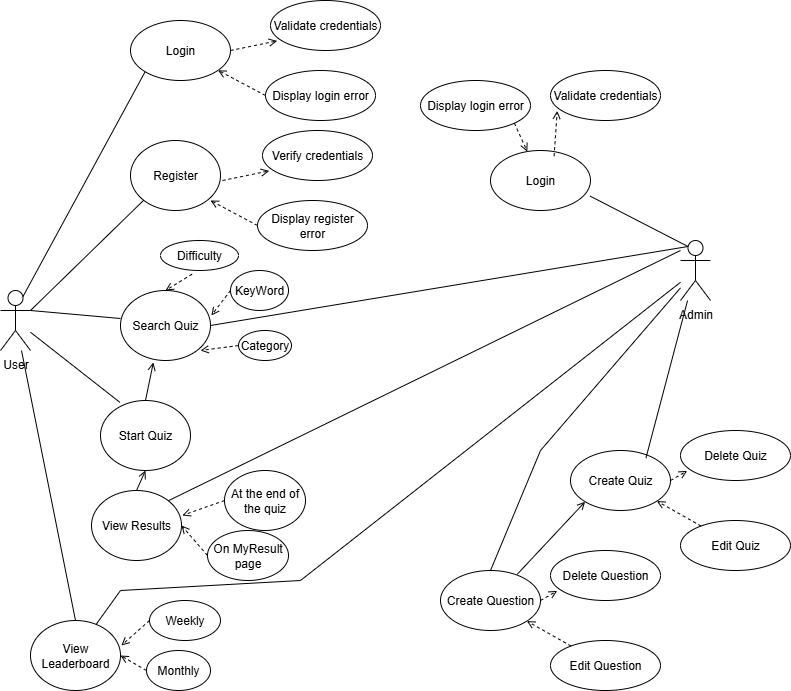

The diagram above was exported from draw.io. Its source (the exported page's mxGraphModel, read from the mxfile embedded in the PNG):
<mxGraphModel dx="925" dy="540" grid="1" gridSize="10" guides="1" tooltips="1" connect="1" arrows="1" fold="1" page="1" pageScale="1" pageWidth="850" pageHeight="1100" math="0" shadow="0">
  <root>
    <mxCell id="0" />
    <mxCell id="1" parent="0" />
    <mxCell id="MAzk6p2H0ZUDdWJuTTcR-1" value="User" style="shape=umlActor;verticalLabelPosition=bottom;verticalAlign=top;html=1;outlineConnect=0;" vertex="1" parent="1">
      <mxGeometry x="50" y="670" width="30" height="60" as="geometry" />
    </mxCell>
    <mxCell id="MAzk6p2H0ZUDdWJuTTcR-2" value="Admin&lt;div&gt;&lt;br&gt;&lt;/div&gt;" style="shape=umlActor;verticalLabelPosition=bottom;verticalAlign=top;html=1;outlineConnect=0;" vertex="1" parent="1">
      <mxGeometry x="730" y="620" width="30" height="60" as="geometry" />
    </mxCell>
    <mxCell id="MAzk6p2H0ZUDdWJuTTcR-3" value="Login" style="ellipse;whiteSpace=wrap;html=1;" vertex="1" parent="1">
      <mxGeometry x="180" y="400" width="100" height="60" as="geometry" />
    </mxCell>
    <mxCell id="MAzk6p2H0ZUDdWJuTTcR-4" value="Register" style="ellipse;whiteSpace=wrap;html=1;" vertex="1" parent="1">
      <mxGeometry x="180" y="520" width="90" height="70" as="geometry" />
    </mxCell>
    <mxCell id="MAzk6p2H0ZUDdWJuTTcR-5" value="Validate credentials" style="ellipse;whiteSpace=wrap;html=1;" vertex="1" parent="1">
      <mxGeometry x="320" y="380" width="110" height="50" as="geometry" />
    </mxCell>
    <mxCell id="MAzk6p2H0ZUDdWJuTTcR-6" value="Display login error" style="ellipse;whiteSpace=wrap;html=1;" vertex="1" parent="1">
      <mxGeometry x="315" y="450" width="110" height="50" as="geometry" />
    </mxCell>
    <mxCell id="MAzk6p2H0ZUDdWJuTTcR-9" value="" style="endArrow=none;html=1;rounded=0;entryX=0;entryY=1;entryDx=0;entryDy=0;exitX=0.75;exitY=0.1;exitDx=0;exitDy=0;exitPerimeter=0;" edge="1" parent="1" source="MAzk6p2H0ZUDdWJuTTcR-1" target="MAzk6p2H0ZUDdWJuTTcR-3">
      <mxGeometry width="50" height="50" relative="1" as="geometry">
        <mxPoint x="400" y="560" as="sourcePoint" />
        <mxPoint x="450" y="510" as="targetPoint" />
      </mxGeometry>
    </mxCell>
    <mxCell id="MAzk6p2H0ZUDdWJuTTcR-10" value="" style="endArrow=none;html=1;rounded=0;exitX=1;exitY=0.3333333333333333;exitDx=0;exitDy=0;exitPerimeter=0;entryX=0;entryY=1;entryDx=0;entryDy=0;" edge="1" parent="1" source="MAzk6p2H0ZUDdWJuTTcR-1" target="MAzk6p2H0ZUDdWJuTTcR-4">
      <mxGeometry width="50" height="50" relative="1" as="geometry">
        <mxPoint x="400" y="560" as="sourcePoint" />
        <mxPoint x="450" y="510" as="targetPoint" />
      </mxGeometry>
    </mxCell>
    <mxCell id="MAzk6p2H0ZUDdWJuTTcR-11" value="" style="edgeStyle=none;orthogonalLoop=1;jettySize=auto;html=1;rounded=0;exitX=1;exitY=0.5;exitDx=0;exitDy=0;entryX=0.061;entryY=0.808;entryDx=0;entryDy=0;entryPerimeter=0;dashed=1;endArrow=open;endFill=0;" edge="1" parent="1" source="MAzk6p2H0ZUDdWJuTTcR-3" target="MAzk6p2H0ZUDdWJuTTcR-5">
      <mxGeometry width="80" relative="1" as="geometry">
        <mxPoint x="520" y="610" as="sourcePoint" />
        <mxPoint x="600" y="610" as="targetPoint" />
        <Array as="points" />
      </mxGeometry>
    </mxCell>
    <mxCell id="MAzk6p2H0ZUDdWJuTTcR-13" value="" style="edgeStyle=none;orthogonalLoop=1;jettySize=auto;html=1;rounded=0;exitX=0;exitY=0.5;exitDx=0;exitDy=0;dashed=1;endArrow=open;endFill=0;" edge="1" parent="1" source="MAzk6p2H0ZUDdWJuTTcR-6" target="MAzk6p2H0ZUDdWJuTTcR-3">
      <mxGeometry width="80" relative="1" as="geometry">
        <mxPoint x="440" y="560" as="sourcePoint" />
        <mxPoint x="487" y="550" as="targetPoint" />
        <Array as="points" />
      </mxGeometry>
    </mxCell>
    <mxCell id="MAzk6p2H0ZUDdWJuTTcR-14" value="Verify credentials" style="ellipse;whiteSpace=wrap;html=1;" vertex="1" parent="1">
      <mxGeometry x="312" y="510" width="110" height="50" as="geometry" />
    </mxCell>
    <mxCell id="MAzk6p2H0ZUDdWJuTTcR-15" value="Display register error" style="ellipse;whiteSpace=wrap;html=1;" vertex="1" parent="1">
      <mxGeometry x="307" y="580" width="110" height="50" as="geometry" />
    </mxCell>
    <mxCell id="MAzk6p2H0ZUDdWJuTTcR-16" value="" style="edgeStyle=none;orthogonalLoop=1;jettySize=auto;html=1;rounded=0;exitX=1;exitY=0.5;exitDx=0;exitDy=0;entryX=0.061;entryY=0.808;entryDx=0;entryDy=0;entryPerimeter=0;dashed=1;endArrow=open;endFill=0;" edge="1" parent="1" target="MAzk6p2H0ZUDdWJuTTcR-14">
      <mxGeometry width="80" relative="1" as="geometry">
        <mxPoint x="272" y="560" as="sourcePoint" />
        <mxPoint x="592" y="740" as="targetPoint" />
        <Array as="points" />
      </mxGeometry>
    </mxCell>
    <mxCell id="MAzk6p2H0ZUDdWJuTTcR-17" value="" style="edgeStyle=none;orthogonalLoop=1;jettySize=auto;html=1;rounded=0;exitX=0;exitY=0.5;exitDx=0;exitDy=0;dashed=1;endArrow=open;endFill=0;" edge="1" parent="1" source="MAzk6p2H0ZUDdWJuTTcR-15">
      <mxGeometry width="80" relative="1" as="geometry">
        <mxPoint x="432" y="690" as="sourcePoint" />
        <mxPoint x="260" y="580" as="targetPoint" />
        <Array as="points" />
      </mxGeometry>
    </mxCell>
    <mxCell id="MAzk6p2H0ZUDdWJuTTcR-18" value="Search Quiz" style="ellipse;whiteSpace=wrap;html=1;" vertex="1" parent="1">
      <mxGeometry x="170" y="670" width="90" height="70" as="geometry" />
    </mxCell>
    <mxCell id="MAzk6p2H0ZUDdWJuTTcR-19" value="KeyWord" style="ellipse;whiteSpace=wrap;html=1;" vertex="1" parent="1">
      <mxGeometry x="280" y="650" width="58" height="40" as="geometry" />
    </mxCell>
    <mxCell id="MAzk6p2H0ZUDdWJuTTcR-20" value="Category" style="ellipse;whiteSpace=wrap;html=1;" vertex="1" parent="1">
      <mxGeometry x="288" y="710" width="53" height="30" as="geometry" />
    </mxCell>
    <mxCell id="MAzk6p2H0ZUDdWJuTTcR-21" value="" style="edgeStyle=none;orthogonalLoop=1;jettySize=auto;html=1;rounded=0;exitX=0;exitY=0.5;exitDx=0;exitDy=0;dashed=1;endArrow=open;endFill=0;entryX=1.01;entryY=0.356;entryDx=0;entryDy=0;entryPerimeter=0;" edge="1" parent="1" target="MAzk6p2H0ZUDdWJuTTcR-18" source="MAzk6p2H0ZUDdWJuTTcR-19">
      <mxGeometry width="80" relative="1" as="geometry">
        <mxPoint x="262" y="710" as="sourcePoint" />
        <mxPoint x="300" y="720" as="targetPoint" />
        <Array as="points" />
      </mxGeometry>
    </mxCell>
    <mxCell id="MAzk6p2H0ZUDdWJuTTcR-22" value="" style="edgeStyle=none;orthogonalLoop=1;jettySize=auto;html=1;rounded=0;exitX=0;exitY=0.5;exitDx=0;exitDy=0;dashed=1;endArrow=open;endFill=0;" edge="1" parent="1" source="MAzk6p2H0ZUDdWJuTTcR-20">
      <mxGeometry width="80" relative="1" as="geometry">
        <mxPoint x="422" y="840" as="sourcePoint" />
        <mxPoint x="250" y="730" as="targetPoint" />
        <Array as="points" />
      </mxGeometry>
    </mxCell>
    <mxCell id="MAzk6p2H0ZUDdWJuTTcR-23" value="Difficulty" style="ellipse;whiteSpace=wrap;html=1;" vertex="1" parent="1">
      <mxGeometry x="210" y="620" width="78" height="30" as="geometry" />
    </mxCell>
    <mxCell id="MAzk6p2H0ZUDdWJuTTcR-24" value="" style="edgeStyle=none;orthogonalLoop=1;jettySize=auto;html=1;rounded=0;exitX=0.404;exitY=1.123;exitDx=0;exitDy=0;dashed=1;endArrow=open;endFill=0;entryX=0.5;entryY=0;entryDx=0;entryDy=0;exitPerimeter=0;" edge="1" parent="1" source="MAzk6p2H0ZUDdWJuTTcR-23" target="MAzk6p2H0ZUDdWJuTTcR-18">
      <mxGeometry width="80" relative="1" as="geometry">
        <mxPoint x="317" y="720" as="sourcePoint" />
        <mxPoint x="145" y="610" as="targetPoint" />
        <Array as="points" />
      </mxGeometry>
    </mxCell>
    <mxCell id="MAzk6p2H0ZUDdWJuTTcR-25" value="" style="endArrow=none;html=1;rounded=0;exitX=1;exitY=0.3333333333333333;exitDx=0;exitDy=0;exitPerimeter=0;entryX=0;entryY=0.4;entryDx=0;entryDy=0;entryPerimeter=0;" edge="1" parent="1" source="MAzk6p2H0ZUDdWJuTTcR-1" target="MAzk6p2H0ZUDdWJuTTcR-18">
      <mxGeometry width="50" height="50" relative="1" as="geometry">
        <mxPoint x="120" y="780" as="sourcePoint" />
        <mxPoint x="170" y="730" as="targetPoint" />
      </mxGeometry>
    </mxCell>
    <mxCell id="MAzk6p2H0ZUDdWJuTTcR-26" value="Start Quiz" style="ellipse;whiteSpace=wrap;html=1;" vertex="1" parent="1">
      <mxGeometry x="150" y="780" width="90" height="70" as="geometry" />
    </mxCell>
    <mxCell id="MAzk6p2H0ZUDdWJuTTcR-31" value="" style="edgeStyle=none;orthogonalLoop=1;jettySize=auto;html=1;rounded=0;endArrow=open;endFill=0;entryX=0.365;entryY=1.028;entryDx=0;entryDy=0;entryPerimeter=0;exitX=0.5;exitY=0;exitDx=0;exitDy=0;" edge="1" parent="1" target="MAzk6p2H0ZUDdWJuTTcR-18" source="MAzk6p2H0ZUDdWJuTTcR-26">
      <mxGeometry width="80" relative="1" as="geometry">
        <mxPoint x="200" y="810" as="sourcePoint" />
        <mxPoint x="116" y="760" as="targetPoint" />
        <Array as="points" />
      </mxGeometry>
    </mxCell>
    <mxCell id="MAzk6p2H0ZUDdWJuTTcR-32" value="" style="endArrow=none;html=1;rounded=0;entryX=0.217;entryY=0.028;entryDx=0;entryDy=0;entryPerimeter=0;" edge="1" parent="1" source="MAzk6p2H0ZUDdWJuTTcR-1" target="MAzk6p2H0ZUDdWJuTTcR-26">
      <mxGeometry width="50" height="50" relative="1" as="geometry">
        <mxPoint x="310" y="790" as="sourcePoint" />
        <mxPoint x="360" y="740" as="targetPoint" />
      </mxGeometry>
    </mxCell>
    <mxCell id="MAzk6p2H0ZUDdWJuTTcR-33" value="View Results" style="ellipse;whiteSpace=wrap;html=1;" vertex="1" parent="1">
      <mxGeometry x="141" y="870" width="90" height="70" as="geometry" />
    </mxCell>
    <mxCell id="MAzk6p2H0ZUDdWJuTTcR-34" value="At the end of the quiz" style="ellipse;whiteSpace=wrap;html=1;" vertex="1" parent="1">
      <mxGeometry x="274" y="850" width="81" height="60" as="geometry" />
    </mxCell>
    <mxCell id="MAzk6p2H0ZUDdWJuTTcR-35" value="On MyResult page" style="ellipse;whiteSpace=wrap;html=1;" vertex="1" parent="1">
      <mxGeometry x="257" y="910" width="81" height="50" as="geometry" />
    </mxCell>
    <mxCell id="MAzk6p2H0ZUDdWJuTTcR-36" value="" style="edgeStyle=none;orthogonalLoop=1;jettySize=auto;html=1;rounded=0;exitX=0;exitY=0.5;exitDx=0;exitDy=0;dashed=1;endArrow=open;endFill=0;entryX=1.01;entryY=0.356;entryDx=0;entryDy=0;entryPerimeter=0;" edge="1" parent="1" source="MAzk6p2H0ZUDdWJuTTcR-34" target="MAzk6p2H0ZUDdWJuTTcR-33">
      <mxGeometry width="80" relative="1" as="geometry">
        <mxPoint x="236.5" y="950" as="sourcePoint" />
        <mxPoint x="274.5" y="960" as="targetPoint" />
        <Array as="points" />
      </mxGeometry>
    </mxCell>
    <mxCell id="MAzk6p2H0ZUDdWJuTTcR-37" value="" style="edgeStyle=none;orthogonalLoop=1;jettySize=auto;html=1;rounded=0;exitX=0;exitY=0.5;exitDx=0;exitDy=0;dashed=1;endArrow=open;endFill=0;entryX=1;entryY=0.5;entryDx=0;entryDy=0;" edge="1" parent="1" source="MAzk6p2H0ZUDdWJuTTcR-35" target="MAzk6p2H0ZUDdWJuTTcR-33">
      <mxGeometry width="80" relative="1" as="geometry">
        <mxPoint x="396.5" y="1080" as="sourcePoint" />
        <mxPoint x="224.5" y="970" as="targetPoint" />
        <Array as="points" />
      </mxGeometry>
    </mxCell>
    <mxCell id="MAzk6p2H0ZUDdWJuTTcR-38" value="" style="edgeStyle=none;orthogonalLoop=1;jettySize=auto;html=1;rounded=0;endArrow=open;endFill=0;entryX=0.5;entryY=1;entryDx=0;entryDy=0;exitX=0.5;exitY=0;exitDx=0;exitDy=0;" edge="1" parent="1" source="MAzk6p2H0ZUDdWJuTTcR-33" target="MAzk6p2H0ZUDdWJuTTcR-26">
      <mxGeometry width="80" relative="1" as="geometry">
        <mxPoint x="240" y="868" as="sourcePoint" />
        <mxPoint x="257" y="790" as="targetPoint" />
        <Array as="points" />
      </mxGeometry>
    </mxCell>
    <mxCell id="MAzk6p2H0ZUDdWJuTTcR-39" value="View Leaderboard" style="ellipse;whiteSpace=wrap;html=1;" vertex="1" parent="1">
      <mxGeometry x="80" y="1000" width="90" height="70" as="geometry" />
    </mxCell>
    <mxCell id="MAzk6p2H0ZUDdWJuTTcR-40" value="Monthly" style="ellipse;whiteSpace=wrap;html=1;" vertex="1" parent="1">
      <mxGeometry x="196" y="1030" width="64" height="40" as="geometry" />
    </mxCell>
    <mxCell id="MAzk6p2H0ZUDdWJuTTcR-41" value="" style="edgeStyle=none;orthogonalLoop=1;jettySize=auto;html=1;rounded=0;exitX=0;exitY=0.5;exitDx=0;exitDy=0;dashed=1;endArrow=open;endFill=0;entryX=1.01;entryY=0.356;entryDx=0;entryDy=0;entryPerimeter=0;" edge="1" parent="1" target="MAzk6p2H0ZUDdWJuTTcR-39" source="MAzk6p2H0ZUDdWJuTTcR-44">
      <mxGeometry width="80" relative="1" as="geometry">
        <mxPoint x="188" y="990" as="sourcePoint" />
        <mxPoint x="213.5" y="1090" as="targetPoint" />
        <Array as="points" />
      </mxGeometry>
    </mxCell>
    <mxCell id="MAzk6p2H0ZUDdWJuTTcR-42" value="" style="edgeStyle=none;orthogonalLoop=1;jettySize=auto;html=1;rounded=0;exitX=0;exitY=0.5;exitDx=0;exitDy=0;dashed=1;endArrow=open;endFill=0;entryX=1;entryY=0.5;entryDx=0;entryDy=0;" edge="1" parent="1" source="MAzk6p2H0ZUDdWJuTTcR-40" target="MAzk6p2H0ZUDdWJuTTcR-39">
      <mxGeometry width="80" relative="1" as="geometry">
        <mxPoint x="335.5" y="1210" as="sourcePoint" />
        <mxPoint x="163.5" y="1100" as="targetPoint" />
        <Array as="points" />
      </mxGeometry>
    </mxCell>
    <mxCell id="MAzk6p2H0ZUDdWJuTTcR-43" value="" style="edgeStyle=none;orthogonalLoop=1;jettySize=auto;html=1;rounded=0;endArrow=none;endFill=0;exitX=0.5;exitY=0;exitDx=0;exitDy=0;" edge="1" parent="1" source="MAzk6p2H0ZUDdWJuTTcR-39" target="MAzk6p2H0ZUDdWJuTTcR-1">
      <mxGeometry width="80" relative="1" as="geometry">
        <mxPoint x="179" y="998" as="sourcePoint" />
        <mxPoint x="80" y="931" as="targetPoint" />
        <Array as="points" />
      </mxGeometry>
    </mxCell>
    <mxCell id="MAzk6p2H0ZUDdWJuTTcR-44" value="Weekly" style="ellipse;whiteSpace=wrap;html=1;" vertex="1" parent="1">
      <mxGeometry x="199" y="980" width="71" height="40" as="geometry" />
    </mxCell>
    <mxCell id="MAzk6p2H0ZUDdWJuTTcR-45" value="Login" style="ellipse;whiteSpace=wrap;html=1;" vertex="1" parent="1">
      <mxGeometry x="540" y="530" width="100" height="60" as="geometry" />
    </mxCell>
    <mxCell id="MAzk6p2H0ZUDdWJuTTcR-46" value="Validate credentials" style="ellipse;whiteSpace=wrap;html=1;" vertex="1" parent="1">
      <mxGeometry x="600" y="450" width="110" height="50" as="geometry" />
    </mxCell>
    <mxCell id="MAzk6p2H0ZUDdWJuTTcR-47" value="Display login error" style="ellipse;whiteSpace=wrap;html=1;" vertex="1" parent="1">
      <mxGeometry x="470" y="460" width="110" height="50" as="geometry" />
    </mxCell>
    <mxCell id="MAzk6p2H0ZUDdWJuTTcR-48" value="" style="edgeStyle=none;orthogonalLoop=1;jettySize=auto;html=1;rounded=0;exitX=0.636;exitY=0.095;exitDx=0;exitDy=0;entryX=0.061;entryY=0.808;entryDx=0;entryDy=0;entryPerimeter=0;dashed=1;endArrow=open;endFill=0;exitPerimeter=0;" edge="1" parent="1" source="MAzk6p2H0ZUDdWJuTTcR-45" target="MAzk6p2H0ZUDdWJuTTcR-46">
      <mxGeometry width="80" relative="1" as="geometry">
        <mxPoint x="880" y="740" as="sourcePoint" />
        <mxPoint x="960" y="740" as="targetPoint" />
        <Array as="points" />
      </mxGeometry>
    </mxCell>
    <mxCell id="MAzk6p2H0ZUDdWJuTTcR-49" value="" style="edgeStyle=none;orthogonalLoop=1;jettySize=auto;html=1;rounded=0;exitX=1;exitY=1;exitDx=0;exitDy=0;dashed=1;endArrow=open;endFill=0;" edge="1" parent="1" source="MAzk6p2H0ZUDdWJuTTcR-47" target="MAzk6p2H0ZUDdWJuTTcR-45">
      <mxGeometry width="80" relative="1" as="geometry">
        <mxPoint x="800" y="690" as="sourcePoint" />
        <mxPoint x="847" y="680" as="targetPoint" />
        <Array as="points" />
      </mxGeometry>
    </mxCell>
    <mxCell id="MAzk6p2H0ZUDdWJuTTcR-50" value="" style="endArrow=none;html=1;rounded=0;entryX=0.997;entryY=0.761;entryDx=0;entryDy=0;entryPerimeter=0;exitX=0.25;exitY=0.1;exitDx=0;exitDy=0;exitPerimeter=0;" edge="1" parent="1" source="MAzk6p2H0ZUDdWJuTTcR-2" target="MAzk6p2H0ZUDdWJuTTcR-45">
      <mxGeometry width="50" height="50" relative="1" as="geometry">
        <mxPoint x="460" y="670" as="sourcePoint" />
        <mxPoint x="510" y="620" as="targetPoint" />
      </mxGeometry>
    </mxCell>
    <mxCell id="MAzk6p2H0ZUDdWJuTTcR-51" value="" style="endArrow=none;html=1;rounded=0;entryX=0.25;entryY=0.1;entryDx=0;entryDy=0;entryPerimeter=0;exitX=1;exitY=0.5;exitDx=0;exitDy=0;" edge="1" parent="1" source="MAzk6p2H0ZUDdWJuTTcR-18" target="MAzk6p2H0ZUDdWJuTTcR-2">
      <mxGeometry width="50" height="50" relative="1" as="geometry">
        <mxPoint x="460" y="790" as="sourcePoint" />
        <mxPoint x="510" y="740" as="targetPoint" />
      </mxGeometry>
    </mxCell>
    <mxCell id="MAzk6p2H0ZUDdWJuTTcR-52" value="" style="endArrow=none;html=1;rounded=0;exitX=1;exitY=0;exitDx=0;exitDy=0;" edge="1" parent="1" source="MAzk6p2H0ZUDdWJuTTcR-33">
      <mxGeometry width="50" height="50" relative="1" as="geometry">
        <mxPoint x="460" y="900" as="sourcePoint" />
        <mxPoint x="730" y="630" as="targetPoint" />
      </mxGeometry>
    </mxCell>
    <mxCell id="MAzk6p2H0ZUDdWJuTTcR-53" value="" style="endArrow=none;html=1;rounded=0;exitX=0.729;exitY=0.056;exitDx=0;exitDy=0;exitPerimeter=0;" edge="1" parent="1" source="MAzk6p2H0ZUDdWJuTTcR-39" target="MAzk6p2H0ZUDdWJuTTcR-2">
      <mxGeometry width="50" height="50" relative="1" as="geometry">
        <mxPoint x="150" y="980" as="sourcePoint" />
        <mxPoint x="510" y="850" as="targetPoint" />
        <Array as="points">
          <mxPoint x="170" y="970" />
          <mxPoint x="350" y="960" />
        </Array>
      </mxGeometry>
    </mxCell>
    <mxCell id="MAzk6p2H0ZUDdWJuTTcR-54" value="Create Quiz" style="ellipse;whiteSpace=wrap;html=1;" vertex="1" parent="1">
      <mxGeometry x="620" y="830" width="100" height="60" as="geometry" />
    </mxCell>
    <mxCell id="MAzk6p2H0ZUDdWJuTTcR-55" value="Delete Quiz" style="ellipse;whiteSpace=wrap;html=1;" vertex="1" parent="1">
      <mxGeometry x="730" y="810" width="110" height="50" as="geometry" />
    </mxCell>
    <mxCell id="MAzk6p2H0ZUDdWJuTTcR-56" value="Edit Quiz" style="ellipse;whiteSpace=wrap;html=1;" vertex="1" parent="1">
      <mxGeometry x="730" y="900" width="110" height="50" as="geometry" />
    </mxCell>
    <mxCell id="MAzk6p2H0ZUDdWJuTTcR-57" value="" style="edgeStyle=none;orthogonalLoop=1;jettySize=auto;html=1;rounded=0;exitX=1;exitY=0.5;exitDx=0;exitDy=0;entryX=0.061;entryY=0.808;entryDx=0;entryDy=0;entryPerimeter=0;dashed=1;endArrow=open;endFill=0;" edge="1" parent="1" source="MAzk6p2H0ZUDdWJuTTcR-54" target="MAzk6p2H0ZUDdWJuTTcR-55">
      <mxGeometry width="80" relative="1" as="geometry">
        <mxPoint x="980" y="1060" as="sourcePoint" />
        <mxPoint x="1060" y="1060" as="targetPoint" />
        <Array as="points" />
      </mxGeometry>
    </mxCell>
    <mxCell id="MAzk6p2H0ZUDdWJuTTcR-58" value="" style="edgeStyle=none;orthogonalLoop=1;jettySize=auto;html=1;rounded=0;dashed=1;endArrow=open;endFill=0;" edge="1" parent="1" source="MAzk6p2H0ZUDdWJuTTcR-56" target="MAzk6p2H0ZUDdWJuTTcR-54">
      <mxGeometry width="80" relative="1" as="geometry">
        <mxPoint x="900" y="1010" as="sourcePoint" />
        <mxPoint x="947" y="1000" as="targetPoint" />
        <Array as="points" />
      </mxGeometry>
    </mxCell>
    <mxCell id="MAzk6p2H0ZUDdWJuTTcR-59" value="" style="endArrow=none;html=1;rounded=0;exitX=0.754;exitY=0.127;exitDx=0;exitDy=0;exitPerimeter=0;" edge="1" parent="1" source="MAzk6p2H0ZUDdWJuTTcR-54" target="MAzk6p2H0ZUDdWJuTTcR-2">
      <mxGeometry width="50" height="50" relative="1" as="geometry">
        <mxPoint x="580" y="1020" as="sourcePoint" />
        <mxPoint x="1092" y="770" as="targetPoint" />
      </mxGeometry>
    </mxCell>
    <mxCell id="MAzk6p2H0ZUDdWJuTTcR-60" value="Create Question" style="ellipse;whiteSpace=wrap;html=1;" vertex="1" parent="1">
      <mxGeometry x="490" y="950" width="100" height="60" as="geometry" />
    </mxCell>
    <mxCell id="MAzk6p2H0ZUDdWJuTTcR-61" value="Delete Question" style="ellipse;whiteSpace=wrap;html=1;" vertex="1" parent="1">
      <mxGeometry x="600" y="930" width="110" height="50" as="geometry" />
    </mxCell>
    <mxCell id="MAzk6p2H0ZUDdWJuTTcR-62" value="Edit Question" style="ellipse;whiteSpace=wrap;html=1;" vertex="1" parent="1">
      <mxGeometry x="600" y="1020" width="110" height="50" as="geometry" />
    </mxCell>
    <mxCell id="MAzk6p2H0ZUDdWJuTTcR-63" value="" style="edgeStyle=none;orthogonalLoop=1;jettySize=auto;html=1;rounded=0;exitX=1;exitY=0.5;exitDx=0;exitDy=0;entryX=0.061;entryY=0.808;entryDx=0;entryDy=0;entryPerimeter=0;dashed=1;endArrow=open;endFill=0;" edge="1" parent="1" source="MAzk6p2H0ZUDdWJuTTcR-60" target="MAzk6p2H0ZUDdWJuTTcR-61">
      <mxGeometry width="80" relative="1" as="geometry">
        <mxPoint x="850" y="1180" as="sourcePoint" />
        <mxPoint x="930" y="1180" as="targetPoint" />
        <Array as="points" />
      </mxGeometry>
    </mxCell>
    <mxCell id="MAzk6p2H0ZUDdWJuTTcR-64" value="" style="edgeStyle=none;orthogonalLoop=1;jettySize=auto;html=1;rounded=0;dashed=1;endArrow=open;endFill=0;" edge="1" parent="1" source="MAzk6p2H0ZUDdWJuTTcR-62" target="MAzk6p2H0ZUDdWJuTTcR-60">
      <mxGeometry width="80" relative="1" as="geometry">
        <mxPoint x="770" y="1130" as="sourcePoint" />
        <mxPoint x="817" y="1120" as="targetPoint" />
        <Array as="points" />
      </mxGeometry>
    </mxCell>
    <mxCell id="MAzk6p2H0ZUDdWJuTTcR-65" value="" style="endArrow=none;html=1;rounded=0;exitX=0.5;exitY=0;exitDx=0;exitDy=0;" edge="1" parent="1" source="MAzk6p2H0ZUDdWJuTTcR-60" target="MAzk6p2H0ZUDdWJuTTcR-2">
      <mxGeometry width="50" height="50" relative="1" as="geometry">
        <mxPoint x="480" y="900" as="sourcePoint" />
        <mxPoint x="530" y="850" as="targetPoint" />
        <Array as="points">
          <mxPoint x="590" y="830" />
        </Array>
      </mxGeometry>
    </mxCell>
    <mxCell id="MAzk6p2H0ZUDdWJuTTcR-66" value="" style="edgeStyle=none;orthogonalLoop=1;jettySize=auto;html=1;rounded=0;endArrow=open;endFill=0;entryX=0;entryY=1;entryDx=0;entryDy=0;exitX=0.768;exitY=0.062;exitDx=0;exitDy=0;exitPerimeter=0;" edge="1" parent="1" source="MAzk6p2H0ZUDdWJuTTcR-60" target="MAzk6p2H0ZUDdWJuTTcR-54">
      <mxGeometry width="80" relative="1" as="geometry">
        <mxPoint x="400" y="828" as="sourcePoint" />
        <mxPoint x="408" y="790" as="targetPoint" />
        <Array as="points" />
      </mxGeometry>
    </mxCell>
  </root>
</mxGraphModel>